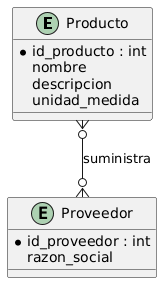

The diagram above was rendered by PlantUML. Its source (embedded in the PNG):
@startuml
entity Producto {
  *id_producto : int
  nombre
  descripcion
  unidad_medida
}

entity Proveedor {
  *id_proveedor : int
  razon_social
}

Producto }o--o{ Proveedor : suministra
@enduml